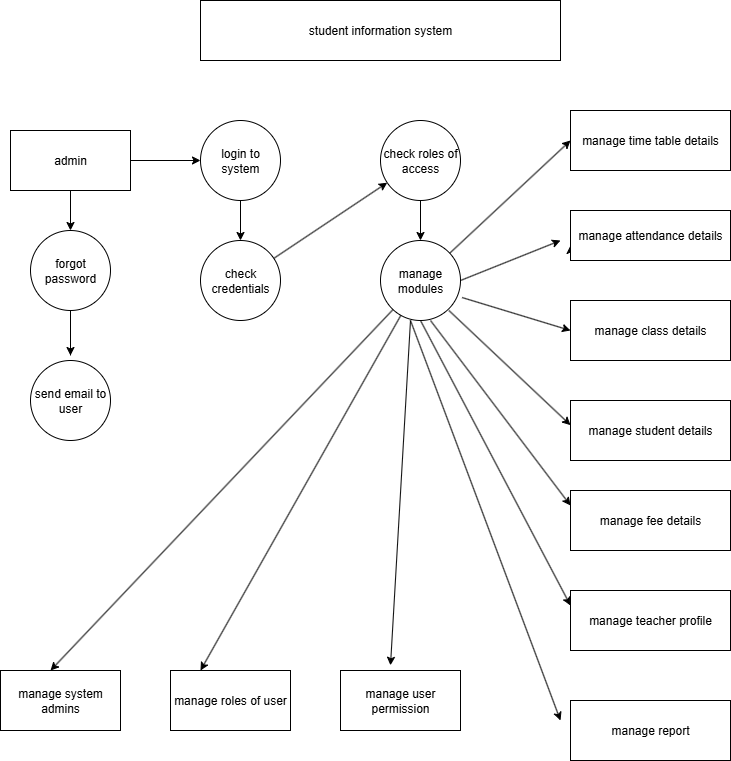

The diagram above was exported from draw.io. Its source (the exported page's mxGraphModel, read from the mxfile embedded in the PNG):
<mxGraphModel dx="1042" dy="562" grid="1" gridSize="10" guides="1" tooltips="1" connect="1" arrows="1" fold="1" page="1" pageScale="1" pageWidth="850" pageHeight="1100" math="0" shadow="0">
  <root>
    <mxCell id="0" />
    <mxCell id="1" parent="0" />
    <mxCell id="xQqjvZSW6SuM0OWm07ac-1" value="student information system" style="rounded=0;whiteSpace=wrap;html=1;" vertex="1" parent="1">
      <mxGeometry x="230" y="40" width="360" height="60" as="geometry" />
    </mxCell>
    <mxCell id="xQqjvZSW6SuM0OWm07ac-32" style="edgeStyle=orthogonalEdgeStyle;rounded=0;orthogonalLoop=1;jettySize=auto;html=1;" edge="1" parent="1" source="xQqjvZSW6SuM0OWm07ac-2" target="xQqjvZSW6SuM0OWm07ac-4">
      <mxGeometry relative="1" as="geometry" />
    </mxCell>
    <mxCell id="xQqjvZSW6SuM0OWm07ac-2" value="admin" style="rounded=0;whiteSpace=wrap;html=1;" vertex="1" parent="1">
      <mxGeometry x="40" y="170" width="120" height="60" as="geometry" />
    </mxCell>
    <mxCell id="xQqjvZSW6SuM0OWm07ac-3" value="login to system" style="ellipse;whiteSpace=wrap;html=1;aspect=fixed;" vertex="1" parent="1">
      <mxGeometry x="230" y="160" width="80" height="80" as="geometry" />
    </mxCell>
    <mxCell id="xQqjvZSW6SuM0OWm07ac-4" value="forgot password" style="ellipse;whiteSpace=wrap;html=1;aspect=fixed;" vertex="1" parent="1">
      <mxGeometry x="60" y="270" width="80" height="80" as="geometry" />
    </mxCell>
    <mxCell id="xQqjvZSW6SuM0OWm07ac-5" value="send email to user" style="ellipse;whiteSpace=wrap;html=1;aspect=fixed;" vertex="1" parent="1">
      <mxGeometry x="60" y="400" width="80" height="80" as="geometry" />
    </mxCell>
    <mxCell id="xQqjvZSW6SuM0OWm07ac-6" value="check credentials" style="ellipse;whiteSpace=wrap;html=1;aspect=fixed;" vertex="1" parent="1">
      <mxGeometry x="230" y="280" width="80" height="80" as="geometry" />
    </mxCell>
    <mxCell id="xQqjvZSW6SuM0OWm07ac-7" value="check roles of access" style="ellipse;whiteSpace=wrap;html=1;aspect=fixed;" vertex="1" parent="1">
      <mxGeometry x="410" y="160" width="80" height="80" as="geometry" />
    </mxCell>
    <mxCell id="xQqjvZSW6SuM0OWm07ac-8" value="manage modules" style="ellipse;whiteSpace=wrap;html=1;aspect=fixed;" vertex="1" parent="1">
      <mxGeometry x="410" y="280" width="80" height="80" as="geometry" />
    </mxCell>
    <mxCell id="xQqjvZSW6SuM0OWm07ac-9" value="manage time table details" style="rounded=0;whiteSpace=wrap;html=1;" vertex="1" parent="1">
      <mxGeometry x="600" y="150" width="160" height="60" as="geometry" />
    </mxCell>
    <mxCell id="xQqjvZSW6SuM0OWm07ac-13" style="edgeStyle=orthogonalEdgeStyle;rounded=0;orthogonalLoop=1;jettySize=auto;html=1;" edge="1" parent="1">
      <mxGeometry relative="1" as="geometry">
        <mxPoint x="600" y="285" as="targetPoint" />
        <mxPoint x="600" y="290" as="sourcePoint" />
      </mxGeometry>
    </mxCell>
    <mxCell id="xQqjvZSW6SuM0OWm07ac-10" value="manage attendance details" style="rounded=0;whiteSpace=wrap;html=1;" vertex="1" parent="1">
      <mxGeometry x="600" y="250" width="160" height="50" as="geometry" />
    </mxCell>
    <mxCell id="xQqjvZSW6SuM0OWm07ac-11" value="manage class details" style="rounded=0;whiteSpace=wrap;html=1;" vertex="1" parent="1">
      <mxGeometry x="600" y="340" width="160" height="60" as="geometry" />
    </mxCell>
    <mxCell id="xQqjvZSW6SuM0OWm07ac-12" value="manage student details" style="rounded=0;whiteSpace=wrap;html=1;" vertex="1" parent="1">
      <mxGeometry x="600" y="440" width="160" height="60" as="geometry" />
    </mxCell>
    <mxCell id="xQqjvZSW6SuM0OWm07ac-16" value="manage fee details" style="rounded=0;whiteSpace=wrap;html=1;" vertex="1" parent="1">
      <mxGeometry x="600" y="530" width="160" height="60" as="geometry" />
    </mxCell>
    <mxCell id="xQqjvZSW6SuM0OWm07ac-17" value="manage teacher profile" style="rounded=0;whiteSpace=wrap;html=1;" vertex="1" parent="1">
      <mxGeometry x="600" y="630" width="160" height="60" as="geometry" />
    </mxCell>
    <mxCell id="xQqjvZSW6SuM0OWm07ac-18" value="manage report" style="rounded=0;whiteSpace=wrap;html=1;" vertex="1" parent="1">
      <mxGeometry x="600" y="740" width="160" height="60" as="geometry" />
    </mxCell>
    <mxCell id="xQqjvZSW6SuM0OWm07ac-19" value="manage system admins" style="rounded=0;whiteSpace=wrap;html=1;" vertex="1" parent="1">
      <mxGeometry x="30" y="710" width="120" height="60" as="geometry" />
    </mxCell>
    <mxCell id="xQqjvZSW6SuM0OWm07ac-20" value="manage roles of user" style="rounded=0;whiteSpace=wrap;html=1;" vertex="1" parent="1">
      <mxGeometry x="200" y="710" width="120" height="60" as="geometry" />
    </mxCell>
    <mxCell id="xQqjvZSW6SuM0OWm07ac-21" value="manage user permission" style="rounded=0;whiteSpace=wrap;html=1;" vertex="1" parent="1">
      <mxGeometry x="370" y="710" width="120" height="60" as="geometry" />
    </mxCell>
    <mxCell id="xQqjvZSW6SuM0OWm07ac-22" value="" style="endArrow=classic;html=1;rounded=0;entryX=0;entryY=0.5;entryDx=0;entryDy=0;" edge="1" parent="1" target="xQqjvZSW6SuM0OWm07ac-3">
      <mxGeometry width="50" height="50" relative="1" as="geometry">
        <mxPoint x="160" y="200" as="sourcePoint" />
        <mxPoint x="450" y="250" as="targetPoint" />
        <Array as="points">
          <mxPoint x="160" y="200" />
        </Array>
      </mxGeometry>
    </mxCell>
    <mxCell id="xQqjvZSW6SuM0OWm07ac-24" value="" style="endArrow=classic;html=1;rounded=0;" edge="1" parent="1" source="xQqjvZSW6SuM0OWm07ac-6" target="xQqjvZSW6SuM0OWm07ac-7">
      <mxGeometry width="50" height="50" relative="1" as="geometry">
        <mxPoint x="400" y="300" as="sourcePoint" />
        <mxPoint x="450" y="250" as="targetPoint" />
      </mxGeometry>
    </mxCell>
    <mxCell id="xQqjvZSW6SuM0OWm07ac-25" value="" style="endArrow=classic;html=1;rounded=0;exitX=0.5;exitY=1;exitDx=0;exitDy=0;entryX=0.5;entryY=0;entryDx=0;entryDy=0;" edge="1" parent="1" source="xQqjvZSW6SuM0OWm07ac-3" target="xQqjvZSW6SuM0OWm07ac-6">
      <mxGeometry width="50" height="50" relative="1" as="geometry">
        <mxPoint x="280" y="240" as="sourcePoint" />
        <mxPoint x="270" y="270" as="targetPoint" />
      </mxGeometry>
    </mxCell>
    <mxCell id="xQqjvZSW6SuM0OWm07ac-30" value="" style="endArrow=classic;html=1;rounded=0;" edge="1" parent="1" source="xQqjvZSW6SuM0OWm07ac-7" target="xQqjvZSW6SuM0OWm07ac-8">
      <mxGeometry width="50" height="50" relative="1" as="geometry">
        <mxPoint x="400" y="300" as="sourcePoint" />
        <mxPoint x="450" y="250" as="targetPoint" />
      </mxGeometry>
    </mxCell>
    <mxCell id="xQqjvZSW6SuM0OWm07ac-34" value="" style="endArrow=classic;html=1;rounded=0;" edge="1" parent="1">
      <mxGeometry width="50" height="50" relative="1" as="geometry">
        <mxPoint x="100" y="395" as="sourcePoint" />
        <mxPoint x="100" y="395" as="targetPoint" />
        <Array as="points">
          <mxPoint x="100" y="350" />
        </Array>
      </mxGeometry>
    </mxCell>
    <mxCell id="xQqjvZSW6SuM0OWm07ac-36" value="" style="endArrow=classic;html=1;rounded=0;entryX=0;entryY=0.5;entryDx=0;entryDy=0;" edge="1" parent="1" source="xQqjvZSW6SuM0OWm07ac-8" target="xQqjvZSW6SuM0OWm07ac-9">
      <mxGeometry width="50" height="50" relative="1" as="geometry">
        <mxPoint x="400" y="300" as="sourcePoint" />
        <mxPoint x="450" y="250" as="targetPoint" />
        <Array as="points" />
      </mxGeometry>
    </mxCell>
    <mxCell id="xQqjvZSW6SuM0OWm07ac-37" value="" style="endArrow=classic;html=1;rounded=0;exitX=1;exitY=0.5;exitDx=0;exitDy=0;" edge="1" parent="1" source="xQqjvZSW6SuM0OWm07ac-8">
      <mxGeometry width="50" height="50" relative="1" as="geometry">
        <mxPoint x="500" y="320" as="sourcePoint" />
        <mxPoint x="590" y="280" as="targetPoint" />
      </mxGeometry>
    </mxCell>
    <mxCell id="xQqjvZSW6SuM0OWm07ac-38" value="" style="endArrow=classic;html=1;rounded=0;exitX=1.02;exitY=0.713;exitDx=0;exitDy=0;exitPerimeter=0;entryX=0;entryY=0.5;entryDx=0;entryDy=0;" edge="1" parent="1" source="xQqjvZSW6SuM0OWm07ac-8" target="xQqjvZSW6SuM0OWm07ac-11">
      <mxGeometry width="50" height="50" relative="1" as="geometry">
        <mxPoint x="520" y="380" as="sourcePoint" />
        <mxPoint x="570" y="330" as="targetPoint" />
      </mxGeometry>
    </mxCell>
    <mxCell id="xQqjvZSW6SuM0OWm07ac-39" value="" style="endArrow=classic;html=1;rounded=0;exitX=0.73;exitY=0.942;exitDx=0;exitDy=0;exitPerimeter=0;" edge="1" parent="1">
      <mxGeometry width="50" height="50" relative="1" as="geometry">
        <mxPoint x="478.4000000000001" y="350" as="sourcePoint" />
        <mxPoint x="600" y="464.64" as="targetPoint" />
      </mxGeometry>
    </mxCell>
    <mxCell id="xQqjvZSW6SuM0OWm07ac-40" value="" style="endArrow=classic;html=1;rounded=0;exitX=0.27;exitY=0.982;exitDx=0;exitDy=0;exitPerimeter=0;entryX=0;entryY=0.25;entryDx=0;entryDy=0;" edge="1" parent="1" target="xQqjvZSW6SuM0OWm07ac-16">
      <mxGeometry width="50" height="50" relative="1" as="geometry">
        <mxPoint x="459.9999999999999" y="360" as="sourcePoint" />
        <mxPoint x="610" y="555.72" as="targetPoint" />
      </mxGeometry>
    </mxCell>
    <mxCell id="xQqjvZSW6SuM0OWm07ac-41" value="" style="endArrow=classic;html=1;rounded=0;entryX=0.417;entryY=0;entryDx=0;entryDy=0;entryPerimeter=0;" edge="1" parent="1" source="xQqjvZSW6SuM0OWm07ac-8" target="xQqjvZSW6SuM0OWm07ac-19">
      <mxGeometry width="50" height="50" relative="1" as="geometry">
        <mxPoint x="400" y="550" as="sourcePoint" />
        <mxPoint x="450" y="500" as="targetPoint" />
      </mxGeometry>
    </mxCell>
    <mxCell id="xQqjvZSW6SuM0OWm07ac-42" value="" style="endArrow=classic;html=1;rounded=0;entryX=0.25;entryY=0;entryDx=0;entryDy=0;" edge="1" parent="1" source="xQqjvZSW6SuM0OWm07ac-8" target="xQqjvZSW6SuM0OWm07ac-20">
      <mxGeometry width="50" height="50" relative="1" as="geometry">
        <mxPoint x="400" y="550" as="sourcePoint" />
        <mxPoint x="450" y="500" as="targetPoint" />
      </mxGeometry>
    </mxCell>
    <mxCell id="xQqjvZSW6SuM0OWm07ac-43" value="" style="endArrow=classic;html=1;rounded=0;exitX=0.375;exitY=1;exitDx=0;exitDy=0;exitPerimeter=0;" edge="1" parent="1" source="xQqjvZSW6SuM0OWm07ac-8">
      <mxGeometry width="50" height="50" relative="1" as="geometry">
        <mxPoint x="400" y="550" as="sourcePoint" />
        <mxPoint x="420" y="704.7999877929688" as="targetPoint" />
      </mxGeometry>
    </mxCell>
    <mxCell id="xQqjvZSW6SuM0OWm07ac-44" value="" style="endArrow=classic;html=1;rounded=0;exitX=0.5;exitY=1;exitDx=0;exitDy=0;entryX=0;entryY=0.25;entryDx=0;entryDy=0;" edge="1" parent="1" source="xQqjvZSW6SuM0OWm07ac-8" target="xQqjvZSW6SuM0OWm07ac-17">
      <mxGeometry width="50" height="50" relative="1" as="geometry">
        <mxPoint x="400" y="630" as="sourcePoint" />
        <mxPoint x="450" y="580" as="targetPoint" />
      </mxGeometry>
    </mxCell>
    <mxCell id="xQqjvZSW6SuM0OWm07ac-45" value="" style="endArrow=classic;html=1;rounded=0;" edge="1" parent="1">
      <mxGeometry width="50" height="50" relative="1" as="geometry">
        <mxPoint x="440" y="360" as="sourcePoint" />
        <mxPoint x="590" y="760" as="targetPoint" />
      </mxGeometry>
    </mxCell>
  </root>
</mxGraphModel>